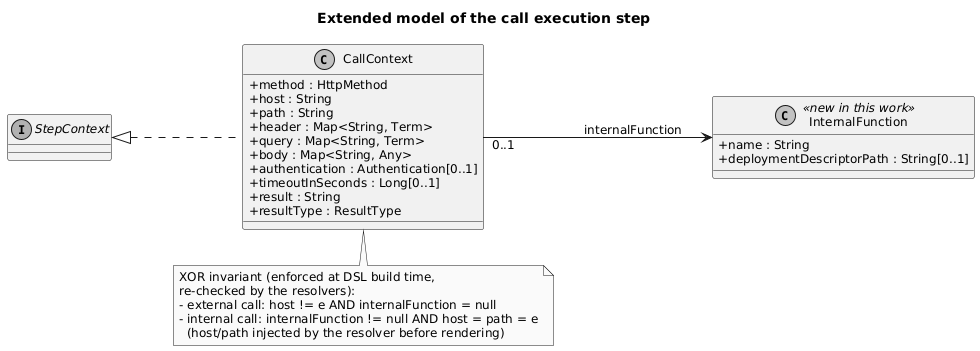

The diagram above was rendered by PlantUML. Its source (embedded in the PNG):
@startuml call-step-model
skinparam monochrome true
skinparam shadowing false
skinparam classAttributeIconSize 0
skinparam defaultFontSize 12
left to right direction
title Extended model of the call execution step

interface StepContext

class CallContext {
  +method : HttpMethod
  +host : String
  +path : String
  +header : Map<String, Term>
  +query : Map<String, Term>
  +body : Map<String, Any>
  +authentication : Authentication[0..1]
  +timeoutInSeconds : Long[0..1]
  +result : String
  +resultType : ResultType
}

class InternalFunction <<new in this work>> {
  +name : String
  +deploymentDescriptorPath : String[0..1]
}

StepContext <|.. CallContext
CallContext "0..1" --> InternalFunction : internalFunction

note bottom of CallContext
  XOR invariant (enforced at DSL build time,
  re-checked by the resolvers):
  - external call: host != e AND internalFunction = null
  - internal call: internalFunction != null AND host = path = e
    (host/path injected by the resolver before rendering)
end note
@enduml